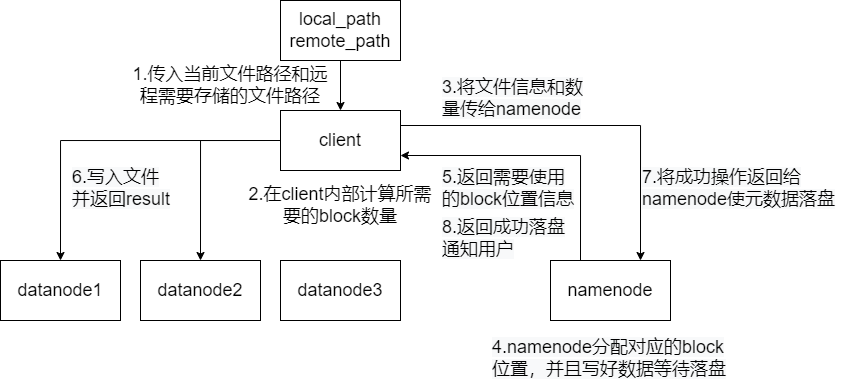

The diagram above was exported from draw.io. Its source (the exported page's mxGraphModel, read from the mxfile embedded in the PNG):
<mxGraphModel dx="981" dy="525" grid="1" gridSize="10" guides="1" tooltips="1" connect="1" arrows="1" fold="1" page="1" pageScale="1" pageWidth="827" pageHeight="1169" math="0" shadow="0">
  <root>
    <mxCell id="0" />
    <mxCell id="1" parent="0" />
    <mxCell id="hSeq6EtmYsCVbFIOEFn4-7" style="edgeStyle=orthogonalEdgeStyle;rounded=0;orthogonalLoop=1;jettySize=auto;html=1;exitX=1;exitY=0.25;exitDx=0;exitDy=0;entryX=0.75;entryY=0;entryDx=0;entryDy=0;" edge="1" parent="1" source="hSeq6EtmYsCVbFIOEFn4-1" target="hSeq6EtmYsCVbFIOEFn4-5">
      <mxGeometry relative="1" as="geometry" />
    </mxCell>
    <mxCell id="hSeq6EtmYsCVbFIOEFn4-9" style="edgeStyle=orthogonalEdgeStyle;rounded=0;orthogonalLoop=1;jettySize=auto;html=1;exitX=0;exitY=0.5;exitDx=0;exitDy=0;entryX=0.5;entryY=0;entryDx=0;entryDy=0;" edge="1" parent="1" source="hSeq6EtmYsCVbFIOEFn4-1" target="hSeq6EtmYsCVbFIOEFn4-3">
      <mxGeometry relative="1" as="geometry" />
    </mxCell>
    <mxCell id="hSeq6EtmYsCVbFIOEFn4-10" style="edgeStyle=orthogonalEdgeStyle;rounded=0;orthogonalLoop=1;jettySize=auto;html=1;exitX=0;exitY=0.5;exitDx=0;exitDy=0;entryX=0.5;entryY=0;entryDx=0;entryDy=0;fontSize=18;" edge="1" parent="1" source="hSeq6EtmYsCVbFIOEFn4-1" target="hSeq6EtmYsCVbFIOEFn4-2">
      <mxGeometry relative="1" as="geometry" />
    </mxCell>
    <mxCell id="hSeq6EtmYsCVbFIOEFn4-1" value="&lt;font style=&quot;font-size: 18px;&quot;&gt;client&lt;/font&gt;" style="rounded=0;whiteSpace=wrap;html=1;" vertex="1" parent="1">
      <mxGeometry x="330" y="140" width="120" height="60" as="geometry" />
    </mxCell>
    <mxCell id="hSeq6EtmYsCVbFIOEFn4-2" value="&lt;font style=&quot;font-size: 18px;&quot;&gt;datanode1&lt;/font&gt;" style="rounded=0;whiteSpace=wrap;html=1;" vertex="1" parent="1">
      <mxGeometry x="50" y="290" width="120" height="60" as="geometry" />
    </mxCell>
    <mxCell id="hSeq6EtmYsCVbFIOEFn4-3" value="&lt;font style=&quot;font-size: 18px;&quot;&gt;datanode2&lt;/font&gt;" style="rounded=0;whiteSpace=wrap;html=1;" vertex="1" parent="1">
      <mxGeometry x="190" y="290" width="120" height="60" as="geometry" />
    </mxCell>
    <mxCell id="hSeq6EtmYsCVbFIOEFn4-4" value="&lt;font style=&quot;font-size: 18px;&quot;&gt;datanode3&lt;/font&gt;" style="rounded=0;whiteSpace=wrap;html=1;" vertex="1" parent="1">
      <mxGeometry x="330" y="290" width="120" height="60" as="geometry" />
    </mxCell>
    <mxCell id="hSeq6EtmYsCVbFIOEFn4-8" style="edgeStyle=orthogonalEdgeStyle;rounded=0;orthogonalLoop=1;jettySize=auto;html=1;exitX=0.25;exitY=0;exitDx=0;exitDy=0;entryX=1;entryY=0.75;entryDx=0;entryDy=0;" edge="1" parent="1" source="hSeq6EtmYsCVbFIOEFn4-5" target="hSeq6EtmYsCVbFIOEFn4-1">
      <mxGeometry relative="1" as="geometry" />
    </mxCell>
    <mxCell id="hSeq6EtmYsCVbFIOEFn4-5" value="&lt;font style=&quot;font-size: 18px;&quot;&gt;namenode&lt;/font&gt;" style="rounded=0;whiteSpace=wrap;html=1;" vertex="1" parent="1">
      <mxGeometry x="600" y="290" width="120" height="60" as="geometry" />
    </mxCell>
    <mxCell id="hSeq6EtmYsCVbFIOEFn4-13" style="edgeStyle=orthogonalEdgeStyle;rounded=0;orthogonalLoop=1;jettySize=auto;html=1;exitX=0.5;exitY=1;exitDx=0;exitDy=0;entryX=0.5;entryY=0;entryDx=0;entryDy=0;fontSize=18;" edge="1" parent="1" source="hSeq6EtmYsCVbFIOEFn4-12" target="hSeq6EtmYsCVbFIOEFn4-1">
      <mxGeometry relative="1" as="geometry" />
    </mxCell>
    <mxCell id="hSeq6EtmYsCVbFIOEFn4-12" value="&lt;font style=&quot;font-size: 18px;&quot;&gt;local_path&lt;br&gt;remote_path&lt;br&gt;&lt;/font&gt;" style="rounded=0;whiteSpace=wrap;html=1;" vertex="1" parent="1">
      <mxGeometry x="330" y="30" width="120" height="60" as="geometry" />
    </mxCell>
    <mxCell id="hSeq6EtmYsCVbFIOEFn4-14" value="1.传入当前文件路径和远程需要存储的文件路径" style="text;html=1;strokeColor=none;fillColor=none;align=center;verticalAlign=middle;whiteSpace=wrap;rounded=0;fontSize=18;" vertex="1" parent="1">
      <mxGeometry x="180" y="100" width="200" height="30" as="geometry" />
    </mxCell>
    <mxCell id="hSeq6EtmYsCVbFIOEFn4-15" value="2.在client内部计算所需要的block数量" style="text;html=1;strokeColor=none;fillColor=none;align=center;verticalAlign=middle;whiteSpace=wrap;rounded=0;fontSize=18;" vertex="1" parent="1">
      <mxGeometry x="290" y="220" width="200" height="30" as="geometry" />
    </mxCell>
    <mxCell id="hSeq6EtmYsCVbFIOEFn4-16" value="&lt;span style=&quot;color: rgb(0, 0, 0); font-family: Helvetica; font-size: 18px; font-style: normal; font-variant-ligatures: normal; font-variant-caps: normal; font-weight: 400; letter-spacing: normal; orphans: 2; text-align: center; text-indent: 0px; text-transform: none; widows: 2; word-spacing: 0px; -webkit-text-stroke-width: 0px; background-color: rgb(248, 249, 250); text-decoration-thickness: initial; text-decoration-style: initial; text-decoration-color: initial; float: none; display: inline !important;&quot;&gt;3.将文件信息和数量传给namenode&lt;/span&gt;" style="text;whiteSpace=wrap;html=1;fontSize=18;" vertex="1" parent="1">
      <mxGeometry x="490" y="100" width="150" height="50" as="geometry" />
    </mxCell>
    <mxCell id="hSeq6EtmYsCVbFIOEFn4-17" value="&lt;span style=&quot;color: rgb(0, 0, 0); font-family: Helvetica; font-size: 18px; font-style: normal; font-variant-ligatures: normal; font-variant-caps: normal; font-weight: 400; letter-spacing: normal; orphans: 2; text-align: center; text-indent: 0px; text-transform: none; widows: 2; word-spacing: 0px; -webkit-text-stroke-width: 0px; background-color: rgb(248, 249, 250); text-decoration-thickness: initial; text-decoration-style: initial; text-decoration-color: initial; float: none; display: inline !important;&quot;&gt;4.namenode分配对应的block位置，并且写好数据等待落盘&lt;/span&gt;" style="text;whiteSpace=wrap;html=1;fontSize=18;" vertex="1" parent="1">
      <mxGeometry x="540" y="360" width="240" height="50" as="geometry" />
    </mxCell>
    <mxCell id="hSeq6EtmYsCVbFIOEFn4-18" value="&lt;span style=&quot;color: rgb(0, 0, 0); font-family: Helvetica; font-size: 18px; font-style: normal; font-variant-ligatures: normal; font-variant-caps: normal; font-weight: 400; letter-spacing: normal; orphans: 2; text-align: center; text-indent: 0px; text-transform: none; widows: 2; word-spacing: 0px; -webkit-text-stroke-width: 0px; background-color: rgb(248, 249, 250); text-decoration-thickness: initial; text-decoration-style: initial; text-decoration-color: initial; float: none; display: inline !important;&quot;&gt;5.返回需要使用的block位置信息&lt;/span&gt;" style="text;whiteSpace=wrap;html=1;fontSize=18;" vertex="1" parent="1">
      <mxGeometry x="490" y="190" width="140" height="50" as="geometry" />
    </mxCell>
    <mxCell id="hSeq6EtmYsCVbFIOEFn4-19" value="&lt;span style=&quot;color: rgb(0, 0, 0); font-family: Helvetica; font-size: 18px; font-style: normal; font-variant-ligatures: normal; font-variant-caps: normal; font-weight: 400; letter-spacing: normal; orphans: 2; text-align: center; text-indent: 0px; text-transform: none; widows: 2; word-spacing: 0px; -webkit-text-stroke-width: 0px; background-color: rgb(248, 249, 250); text-decoration-thickness: initial; text-decoration-style: initial; text-decoration-color: initial; float: none; display: inline !important;&quot;&gt;6.写入文件&lt;br&gt;并返回result&lt;br&gt;&lt;/span&gt;" style="text;whiteSpace=wrap;html=1;fontSize=18;" vertex="1" parent="1">
      <mxGeometry x="120" y="190" width="110" height="50" as="geometry" />
    </mxCell>
    <mxCell id="hSeq6EtmYsCVbFIOEFn4-20" value="&lt;span style=&quot;color: rgb(0, 0, 0); font-family: Helvetica; font-size: 18px; font-style: normal; font-variant-ligatures: normal; font-variant-caps: normal; font-weight: 400; letter-spacing: normal; orphans: 2; text-align: center; text-indent: 0px; text-transform: none; widows: 2; word-spacing: 0px; -webkit-text-stroke-width: 0px; background-color: rgb(248, 249, 250); text-decoration-thickness: initial; text-decoration-style: initial; text-decoration-color: initial; float: none; display: inline !important;&quot;&gt;7.将成功操作返回给namenode使元数据落盘&lt;br&gt;&lt;/span&gt;" style="text;whiteSpace=wrap;html=1;fontSize=18;" vertex="1" parent="1">
      <mxGeometry x="690" y="190" width="200" height="50" as="geometry" />
    </mxCell>
    <mxCell id="hSeq6EtmYsCVbFIOEFn4-21" value="&lt;span style=&quot;color: rgb(0, 0, 0); font-family: Helvetica; font-size: 18px; font-style: normal; font-variant-ligatures: normal; font-variant-caps: normal; font-weight: 400; letter-spacing: normal; orphans: 2; text-align: center; text-indent: 0px; text-transform: none; widows: 2; word-spacing: 0px; -webkit-text-stroke-width: 0px; background-color: rgb(248, 249, 250); text-decoration-thickness: initial; text-decoration-style: initial; text-decoration-color: initial; float: none; display: inline !important;&quot;&gt;8.返回成功落盘通知用户&lt;/span&gt;" style="text;whiteSpace=wrap;html=1;fontSize=18;" vertex="1" parent="1">
      <mxGeometry x="490" y="240" width="140" height="50" as="geometry" />
    </mxCell>
  </root>
</mxGraphModel>